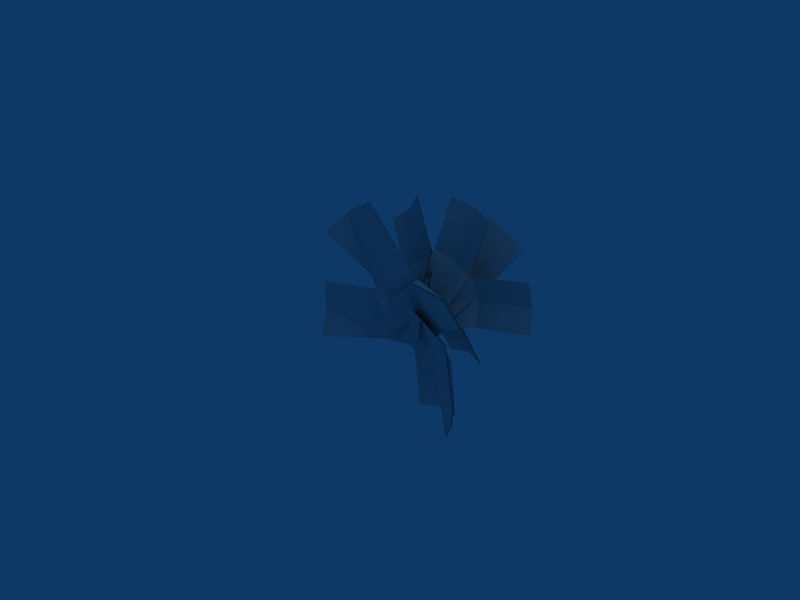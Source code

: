 # Source: farn.blend  (saved by Blender 2.49.2; exported with 4.5.12 LTS)
import bpy
from mathutils import Matrix  # noqa: F401  (used for matrix-valued properties, if any)

bpy.ops.wm.read_factory_settings(use_empty=True)
scene = bpy.context.scene
scene.name = 'Scene'

# ---- collections
col_collection_1 = bpy.data.collections.new('Collection 1'); scene.collection.children.link(col_collection_1)

# ---- materials (node trees are filled in below, after node groups)
mat_material = bpy.data.materials.new('Material')
mat_material.alpha_threshold = 0.0
mat_material.roughness = 0.5
mat_material.line_color = (0.0, 0.0, 0.0, 1.0)

# ---- material node trees

# ---- world
world_world = bpy.data.worlds.new('World'); scene.world = world_world
world_world.color = (0.05656, 0.2208, 0.4)
world_world.use_sun_shadow = False
world_world.sun_shadow_jitter_overblur = 0.0
world_world.cycles.sampling_method = 'MANUAL'
world_world.cycles.sample_map_resolution = 256

# ---- cameras
cam_camera = bpy.data.cameras.new('Camera')
cam_camera.passepartout_alpha = 0.2
cam_camera.clip_end = 100.0
cam_camera.lens = 35.0
cam_camera.ortho_scale = 7.314
cam_camera.show_passepartout = False
cam_camera.show_safe_areas = True
cam_camera.dof.focus_distance = 0.0
cam_camera.dof.aperture_fstop = 128.0

# ---- lights
light_spot = bpy.data.lights.new('Spot', 'POINT')
light_spot.transmission_factor = 0.0
light_spot.cutoff_distance = 30.0
light_spot.energy = 100.0
light_spot.shadow_buffer_clip_start = 1.001
light_spot.shadow_soft_size = 1.0
light_spot.shadow_maximum_resolution = 0.006
light_spot.use_absolute_resolution = True
light_spot.cycles.use_multiple_importance_sampling = False

# ---- meshes
me_plane_001 = bpy.data.meshes.new('Plane.001')
me_plane_001.from_pydata([(0.7175, 0.8847, -1.655), (0.4742, 0.5768, -0.05067), (-0.2802, 0.5604, -0.1674), (-0.0366, 0.8644, -1.774), (0.09055, 0.6418, -0.08056), (0.576, 0.9233, -0.7605), (0.3373, 0.9825, -1.713), (-0.1781, 0.903, -0.8787), (0.1973, 1.018, -0.8259), (0.198, 1.01, -0.8289), (-0.1774, 0.8954, -0.8817), (0.3379, 0.9749, -1.716), (0.5767, 0.9156, -0.7635), (0.09123, 0.6342, -0.08355), (-0.03593, 0.8568, -1.777), (-0.2795, 0.5527, -0.1704), (0.4749, 0.5691, -0.05365), (0.7181, 0.877, -1.658), (0.485, 1.706, -1.17), (0.3756, 0.7345, 0.00561), (-0.329, 0.7866, -0.01597), (-0.2197, 1.756, -1.195), (0.02456, 0.8069, 0.05122), (0.4325, 1.334, -0.4195), (0.137, 1.818, -1.132), (-0.2722, 1.384, -0.444), (0.08498, 1.447, -0.3896), (0.08512, 1.451, -0.3837), (-0.2721, 1.389, -0.4381), (0.1371, 1.822, -1.126), (0.4326, 1.339, -0.4136), (0.0247, 0.8117, 0.05713), (-0.2195, 1.761, -1.189), (-0.3289, 0.7914, -0.01006), (0.3757, 0.7394, 0.01152), (0.4851, 1.711, -1.164), (-1.22, 1.415, 0.9367), (-0.2578, 0.5553, -0.09502), (0.3026, 0.5584, 0.4236), (-0.6612, 1.415, 1.457), (0.05859, 0.6152, 0.1255), (-0.632, 1.132, 0.3067), (-0.9131, 1.516, 1.168), (-0.07356, 1.132, 0.8273), (-0.3315, 1.233, 0.5439), (-0.3277, 1.239, 0.5399), (-0.06977, 1.138, 0.8233), (-0.9093, 1.522, 1.164), (-0.6283, 1.138, 0.3026), (0.06238, 0.6213, 0.1214), (-0.6574, 1.421, 1.453), (0.3064, 0.5645, 0.4195), (-0.254, 0.5614, -0.09909), (-1.216, 1.421, 0.9326), (-1.374, 1.421, -0.727), (0.01973, 0.5614, -0.5075), (-0.09633, 0.5645, 0.2472), (-1.492, 1.421, 0.0272), (0.01411, 0.6213, -0.1219), (-0.5226, 1.138, -0.5928), (-1.393, 1.522, -0.3437), (-0.6415, 1.138, 0.1614), (-0.551, 1.239, -0.211), (-0.5565, 1.233, -0.2118), (-0.6469, 1.132, 0.1606), (-1.399, 1.516, -0.3446), (-0.5281, 1.132, -0.5937), (0.00862, 0.6152, -0.1228), (-1.498, 1.415, 0.02633), (-0.1018, 0.5584, 0.2463), (0.01424, 0.5553, -0.5084), (-1.379, 1.415, -0.7279), (0.1928, 1.278, 1.703), (-0.2106, 0.7063, 0.206), (0.5288, 0.673, 0.01851), (0.9326, 1.241, 1.517), (0.1523, 0.7571, 0.07186), (-0.03096, 1.166, 0.831), (0.5628, 1.365, 1.589), (0.7088, 1.129, 0.6456), (0.3409, 1.252, 0.726), (0.3402, 1.259, 0.7218), (0.7081, 1.136, 0.6414), (0.5621, 1.372, 1.585), (-0.03167, 1.173, 0.8267), (0.1516, 0.7642, 0.06763), (0.9319, 1.248, 1.513), (0.5281, 0.6801, 0.01427), (-0.2113, 0.7134, 0.2018), (0.1921, 1.285, 1.698), (1.608, 1.326, 0.7704), (0.08777, 0.7266, 0.5296), (0.2307, 0.6622, -0.2177), (1.753, 1.258, 0.02387), (0.119, 0.7608, 0.1421), (0.725, 1.197, 0.6104), (1.661, 1.397, 0.3837), (0.87, 1.13, -0.1362), (0.786, 1.267, 0.2256), (0.7903, 1.26, 0.227), (0.8743, 1.123, -0.1347), (1.665, 1.39, 0.3852), (0.7292, 1.191, 0.6118), (0.1232, 0.7539, 0.1435), (1.758, 1.251, 0.02532), (0.2349, 0.6552, -0.2162), (0.09199, 0.7197, 0.531), (1.612, 1.319, 0.7719), (-1.066, 1.711, -0.003574), (0.1054, 0.7394, -0.1555), (0.2394, 0.7914, 0.5365), (-0.9344, 1.761, 0.6892), (0.2271, 0.8117, 0.1768), (-0.3218, 1.339, -0.1175), (-0.9521, 1.822, 0.3276), (-0.1907, 1.389, 0.5753), (-0.2162, 1.451, 0.2149), (-0.2219, 1.447, 0.2163), (-0.1964, 1.384, 0.5767), (-0.9578, 1.818, 0.329), (-0.3275, 1.334, -0.1161), (0.2214, 0.8069, 0.1782), (-0.9402, 1.756, 0.6906), (0.2337, 0.7866, 0.5379), (0.09967, 0.7345, -0.1541), (-1.071, 1.706, -0.002141), (0.571, 1.706, 1.384), (8.304e-05, 0.7345, 0.3503), (0.5948, 0.7866, -0.02816), (1.167, 1.756, 1.008), (0.2646, 0.8069, 0.1152), (0.1922, 1.334, 0.7338), (0.8374, 1.818, 1.157), (0.7886, 1.384, 0.3577), (0.4626, 1.447, 0.5136), (0.4592, 1.451, 0.5088), (0.7851, 1.389, 0.3529), (0.834, 1.822, 1.152), (0.1887, 1.339, 0.729), (0.2612, 0.8117, 0.1104), (1.164, 1.761, 1.003), (0.5913, 0.7914, -0.03297), (-0.003354, 0.7394, 0.3455), (0.5675, 1.711, 1.379), (-1.283, -0.09106, -0.6514), (0.4288, 0.3381, -0.3148), (0.1295, 0.6957, 0.4265), (-1.582, 0.2623, 0.09198), (0.2715, 0.5971, 0.01466), (-0.4297, 0.5007, -0.5895), (-1.483, 0.1786, -0.3442), (-0.7287, 0.5435, 0.154), (-0.6358, 0.4521, -0.2813), (-0.6366, 0.4605, -0.2856), (-0.7295, 0.5519, 0.1496), (-1.483, 0.187, -0.3485), (-0.4305, 0.5091, -0.5938), (0.2707, 0.6055, 0.01035), (-1.582, 0.2707, 0.08766), (0.1287, 0.7041, 0.4221), (0.428, 0.3465, -0.3191), (-1.284, -0.08266, -0.6558), (-1.054, -0.08266, 1.175), (-0.1605, 0.3465, -0.3229), (0.4366, 0.7041, 0.2086), (-0.4546, 0.2707, 1.707), (0.0967, 0.6055, -0.06384), (-0.7083, 0.5091, 0.393), (-0.8319, 0.187, 1.467), (-0.109, 0.5519, 0.9249), (-0.4875, 0.4605, 0.6909), (-0.4832, 0.4521, 0.6916), (-0.1046, 0.5435, 0.9256), (-0.8276, 0.1786, 1.468), (-0.704, 0.5007, 0.3937), (0.101, 0.5971, -0.06314), (-0.4502, 0.2623, 1.708), (0.4409, 0.6957, 0.2093), (-0.1562, 0.3381, -0.3222), (-1.05, -0.09106, 1.176), (1.487, -0.01452, -0.6992), (0.2018, 0.3318, 0.3344), (-0.06184, 0.7629, -0.3808), (1.221, 0.1366, -1.416), (0.1178, 0.6198, 0.002213), (0.9587, 0.379, -0.104), (1.449, 0.0008195, -1.047), (0.6926, 0.4958, -0.8206), (0.9237, 0.352, -0.4568), (0.9287, 0.3596, -0.4541), (0.6976, 0.5034, -0.8179), (1.454, 0.008411, -1.044), (0.9637, 0.3866, -0.1013), (0.1228, 0.6274, 0.004879), (1.226, 0.1442, -1.413), (-0.05683, 0.7705, -0.3782), (0.2068, 0.3394, 0.3371), (1.492, -0.006926, -0.6965), (0.9601, -0.2521, 1.07), (-0.3213, 0.4365, 0.09607), (0.3064, 0.7116, -0.4492), (1.588, 0.01872, 0.5229), (-0.003905, 0.6534, -0.1332), (0.3159, 0.4697, 0.6889), (1.309, -0.03094, 0.8791), (0.9434, 0.43, 0.1414), (0.6692, 0.3717, 0.4989), (0.6688, 0.3634, 0.4943), (0.943, 0.4217, 0.1368), (1.308, -0.03925, 0.8745), (0.3155, 0.4614, 0.6844), (-0.004281, 0.6451, -0.1377), (1.587, 0.01041, 0.5184), (0.306, 0.7033, -0.4537), (-0.3217, 0.4282, 0.09153), (0.9597, -0.2604, 1.066)], [], [(211, 207, 210), (211, 210, 214), (213, 208, 211), (208, 207, 211), (215, 210, 209), (210, 207, 209), (208, 212, 209), (208, 209, 207), (205, 206, 204), (205, 204, 201), (198, 204, 203), (204, 206, 203), (200, 202, 205), (202, 206, 205), (202, 199, 203), (202, 203, 206), (193, 196, 192), (193, 192, 189), (195, 193, 190), (193, 189, 190), (197, 191, 192), (191, 189, 192), (190, 189, 191), (190, 191, 194), (187, 183, 186), (187, 186, 188), (180, 185, 186), (185, 188, 186), (182, 187, 184), (187, 188, 184), (184, 188, 185), (184, 185, 181), (175, 171, 174), (175, 174, 178), (177, 172, 175), (172, 171, 175), (179, 174, 173), (174, 171, 173), (172, 176, 173), (172, 173, 171), (169, 170, 168), (169, 168, 165), (162, 168, 167), (168, 170, 167), (164, 166, 169), (166, 170, 169), (166, 163, 167), (166, 167, 170), (157, 160, 156), (157, 156, 153), (159, 157, 154), (157, 153, 154), (161, 155, 156), (155, 153, 156), (154, 153, 155), (154, 155, 158), (151, 147, 150), (151, 150, 152), (144, 149, 150), (149, 152, 150), (146, 151, 148), (151, 152, 148), (148, 152, 149), (148, 149, 145), (139, 142, 138), (139, 138, 135), (141, 139, 136), (139, 135, 136), (143, 137, 138), (137, 135, 138), (136, 135, 137), (136, 137, 140), (133, 129, 132), (133, 132, 134), (126, 131, 132), (131, 134, 132), (128, 133, 130), (133, 134, 130), (130, 134, 131), (130, 131, 127), (121, 117, 120), (121, 120, 124), (123, 118, 121), (118, 117, 121), (125, 120, 119), (120, 117, 119), (118, 122, 119), (118, 119, 117), (115, 116, 114), (115, 114, 111), (108, 114, 113), (114, 116, 113), (110, 112, 115), (112, 116, 115), (112, 109, 113), (112, 113, 116), (103, 99, 102), (103, 102, 106), (105, 100, 103), (100, 99, 103), (107, 102, 101), (102, 99, 101), (100, 104, 101), (100, 101, 99), (97, 98, 96), (97, 96, 93), (90, 96, 95), (96, 98, 95), (92, 94, 97), (94, 98, 97), (94, 91, 95), (94, 95, 98), (85, 88, 84), (85, 84, 81), (87, 85, 82), (85, 81, 82), (89, 83, 84), (83, 81, 84), (82, 81, 83), (82, 83, 86), (79, 75, 78), (79, 78, 80), (72, 77, 78), (77, 80, 78), (74, 79, 76), (79, 80, 76), (76, 80, 77), (76, 77, 73), (67, 63, 66), (67, 66, 70), (69, 64, 67), (64, 63, 67), (71, 66, 65), (66, 63, 65), (64, 68, 65), (64, 65, 63), (61, 62, 60), (61, 60, 57), (54, 60, 59), (60, 62, 59), (56, 58, 61), (58, 62, 61), (58, 55, 59), (58, 59, 62), (49, 52, 48), (49, 48, 45), (51, 49, 46), (49, 45, 46), (53, 47, 48), (47, 45, 48), (46, 45, 47), (46, 47, 50), (43, 39, 42), (43, 42, 44), (36, 41, 42), (41, 44, 42), (38, 43, 40), (43, 44, 40), (40, 44, 41), (40, 41, 37), (31, 34, 30), (31, 30, 27), (33, 31, 28), (31, 27, 28), (35, 29, 30), (29, 27, 30), (28, 27, 29), (28, 29, 32), (25, 21, 24), (25, 24, 26), (18, 23, 24), (23, 26, 24), (20, 25, 22), (25, 26, 22), (22, 26, 23), (22, 23, 19), (13, 9, 12), (13, 12, 16), (15, 10, 13), (10, 9, 13), (17, 12, 11), (12, 9, 11), (10, 14, 11), (10, 11, 9), (7, 8, 6), (7, 6, 3), (0, 6, 5), (6, 8, 5), (2, 4, 7), (4, 8, 7), (4, 1, 5), (4, 5, 8)])
_uv = me_plane_001.uv_layers.new(name='UVTex')
_uv.uv.foreach_set('vector', [0.2339, 0.2721, 0.2448, 0.6256, 0.3372, 0.6181, 0.2339, 0.2721, 0.3372, 0.6181, 0.313, 0.2986, 0.1549, 0.2912, 0.1525, 0.633, 0.2339, 0.2721, 0.1525, 0.633, 0.2448, 0.6256, 0.2339, 0.2721, 0.3481, 0.9715, 0.3372, 0.6181, 0.2557, 0.979, 0.3372, 0.6181, 0.2448, 0.6256, 0.2557, 0.979, 0.1525, 0.633, 0.1634, 0.9865, 0.2557, 0.979, 0.1525, 0.633, 0.2557, 0.979, 0.2448, 0.6256, 0.1525, 0.633, 0.2448, 0.6256, 0.2557, 0.979, 0.1525, 0.633, 0.2557, 0.979, 0.1634, 0.9865, 0.3481, 0.9715, 0.2557, 0.979, 0.3372, 0.6181, 0.2557, 0.979, 0.2448, 0.6256, 0.3372, 0.6181, 0.1549, 0.2912, 0.2339, 0.2721, 0.1525, 0.633, 0.2339, 0.2721, 0.2448, 0.6256, 0.1525, 0.633, 0.2339, 0.2721, 0.313, 0.2986, 0.3372, 0.6181, 0.2339, 0.2721, 0.3372, 0.6181, 0.2448, 0.6256, 0.2339, 0.2721, 0.313, 0.2986, 0.3372, 0.6181, 0.2339, 0.2721, 0.3372, 0.6181, 0.2448, 0.6256, 0.1549, 0.2912, 0.2339, 0.2721, 0.1525, 0.633, 0.2339, 0.2721, 0.2448, 0.6256, 0.1525, 0.633, 0.3481, 0.9715, 0.2557, 0.979, 0.3372, 0.6181, 0.2557, 0.979, 0.2448, 0.6256, 0.3372, 0.6181, 0.1525, 0.633, 0.2448, 0.6256, 0.2557, 0.979, 0.1525, 0.633, 0.2557, 0.979, 0.1634, 0.9865, 0.1525, 0.633, 0.1634, 0.9865, 0.2557, 0.979, 0.1525, 0.633, 0.2557, 0.979, 0.2448, 0.6256, 0.3481, 0.9715, 0.3372, 0.6181, 0.2557, 0.979, 0.3372, 0.6181, 0.2448, 0.6256, 0.2557, 0.979, 0.1549, 0.2912, 0.1525, 0.633, 0.2339, 0.2721, 0.1525, 0.633, 0.2448, 0.6256, 0.2339, 0.2721, 0.2339, 0.2721, 0.2448, 0.6256, 0.3372, 0.6181, 0.2339, 0.2721, 0.3372, 0.6181, 0.313, 0.2986, 0.2339, 0.2721, 0.2448, 0.6256, 0.3372, 0.6181, 0.2339, 0.2721, 0.3372, 0.6181, 0.313, 0.2986, 0.1549, 0.2912, 0.1525, 0.633, 0.2339, 0.2721, 0.1525, 0.633, 0.2448, 0.6256, 0.2339, 0.2721, 0.3481, 0.9715, 0.3372, 0.6181, 0.2557, 0.979, 0.3372, 0.6181, 0.2448, 0.6256, 0.2557, 0.979, 0.1525, 0.633, 0.1634, 0.9865, 0.2557, 0.979, 0.1525, 0.633, 0.2557, 0.979, 0.2448, 0.6256, 0.1525, 0.633, 0.2448, 0.6256, 0.2557, 0.979, 0.1525, 0.633, 0.2557, 0.979, 0.1634, 0.9865, 0.3481, 0.9715, 0.2557, 0.979, 0.3372, 0.6181, 0.2557, 0.979, 0.2448, 0.6256, 0.3372, 0.6181, 0.1549, 0.2912, 0.2339, 0.2721, 0.1525, 0.633, 0.2339, 0.2721, 0.2448, 0.6256, 0.1525, 0.633, 0.2339, 0.2721, 0.313, 0.2986, 0.3372, 0.6181, 0.2339, 0.2721, 0.3372, 0.6181, 0.2448, 0.6256, 0.2339, 0.2721, 0.313, 0.2986, 0.3372, 0.6181, 0.2339, 0.2721, 0.3372, 0.6181, 0.2448, 0.6256, 0.1549, 0.2912, 0.2339, 0.2721, 0.1525, 0.633, 0.2339, 0.2721, 0.2448, 0.6256, 0.1525, 0.633, 0.3481, 0.9715, 0.2557, 0.979, 0.3372, 0.6181, 0.2557, 0.979, 0.2448, 0.6256, 0.3372, 0.6181, 0.1525, 0.633, 0.2448, 0.6256, 0.2557, 0.979, 0.1525, 0.633, 0.2557, 0.979, 0.1634, 0.9865, 0.1525, 0.633, 0.1634, 0.9865, 0.2557, 0.979, 0.1525, 0.633, 0.2557, 0.979, 0.2448, 0.6256, 0.3481, 0.9715, 0.3372, 0.6181, 0.2557, 0.979, 0.3372, 0.6181, 0.2448, 0.6256, 0.2557, 0.979, 0.1549, 0.2912, 0.1525, 0.633, 0.2339, 0.2721, 0.1525, 0.633, 0.2448, 0.6256, 0.2339, 0.2721, 0.2339, 0.2721, 0.2448, 0.6256, 0.3372, 0.6181, 0.2339, 0.2721, 0.3372, 0.6181, 0.313, 0.2986, 0.07865, 0.2871, 0.1488, 0.3094, 0.158, 0.611, 0.07865, 0.2871, 0.158, 0.611, 0.08609, 0.6185, 0.005003, 0.3053, 0.07865, 0.2871, 0.003095, 0.629, 0.07865, 0.2871, 0.08609, 0.6185, 0.003095, 0.629, 0.138, 0.9852, 0.08211, 0.9907, 0.158, 0.611, 0.08211, 0.9907, 0.08609, 0.6185, 0.158, 0.611, 0.003095, 0.629, 0.08609, 0.6185, 0.08211, 0.9907, 0.003095, 0.629, 0.08211, 0.9907, 0.01541, 0.9676, 0.002959, 0.6294, 0.0151, 0.9675, 0.0825, 0.9905, 0.002959, 0.6294, 0.0825, 0.9905, 0.08602, 0.6188, 0.1394, 0.9833, 0.1583, 0.611, 0.0825, 0.9905, 0.1583, 0.611, 0.08602, 0.6188, 0.0825, 0.9905, 0.005275, 0.3061, 0.002959, 0.6294, 0.07795, 0.2881, 0.002959, 0.6294, 0.08602, 0.6188, 0.07795, 0.2881, 0.07795, 0.2881, 0.08602, 0.6188, 0.1583, 0.611, 0.07795, 0.2881, 0.1583, 0.611, 0.1491, 0.3102, 0.07795, 0.2881, 0.08602, 0.6188, 0.1583, 0.611, 0.07795, 0.2881, 0.1583, 0.611, 0.1491, 0.3102, 0.005275, 0.3061, 0.002959, 0.6294, 0.07795, 0.2881, 0.002959, 0.6294, 0.08602, 0.6188, 0.07795, 0.2881, 0.1394, 0.9833, 0.1583, 0.611, 0.0825, 0.9905, 0.1583, 0.611, 0.08602, 0.6188, 0.0825, 0.9905, 0.002959, 0.6294, 0.0151, 0.9675, 0.0825, 0.9905, 0.002959, 0.6294, 0.0825, 0.9905, 0.08602, 0.6188, 0.003095, 0.629, 0.08609, 0.6185, 0.08211, 0.9907, 0.003095, 0.629, 0.08211, 0.9907, 0.01541, 0.9676, 0.138, 0.9852, 0.08211, 0.9907, 0.158, 0.611, 0.08211, 0.9907, 0.08609, 0.6185, 0.158, 0.611, 0.005003, 0.3053, 0.07865, 0.2871, 0.003095, 0.629, 0.07865, 0.2871, 0.08609, 0.6185, 0.003095, 0.629, 0.07865, 0.2871, 0.1488, 0.3094, 0.158, 0.611, 0.07865, 0.2871, 0.158, 0.611, 0.08609, 0.6185, 0.2337, 0.2723, 0.2448, 0.6279, 0.3379, 0.6193, 0.2337, 0.2723, 0.3379, 0.6193, 0.3135, 0.2981, 0.154, 0.2924, 0.1516, 0.6365, 0.2337, 0.2723, 0.1516, 0.6365, 0.2448, 0.6279, 0.2337, 0.2723, 0.3478, 0.9716, 0.3379, 0.6193, 0.2558, 0.9796, 0.3379, 0.6193, 0.2448, 0.6279, 0.2558, 0.9796, 0.1516, 0.6365, 0.1631, 0.9866, 0.2558, 0.9796, 0.1516, 0.6365, 0.2558, 0.9796, 0.2448, 0.6279, 0.1525, 0.633, 0.2448, 0.6256, 0.2557, 0.979, 0.1525, 0.633, 0.2557, 0.979, 0.1634, 0.9865, 0.3481, 0.9715, 0.2557, 0.979, 0.3372, 0.6181, 0.2557, 0.979, 0.2448, 0.6256, 0.3372, 0.6181, 0.1549, 0.2912, 0.2339, 0.2721, 0.1525, 0.633, 0.2339, 0.2721, 0.2448, 0.6256, 0.1525, 0.633, 0.2339, 0.2721, 0.313, 0.2986, 0.3372, 0.6181, 0.2339, 0.2721, 0.3372, 0.6181, 0.2448, 0.6256, 0.2339, 0.2721, 0.313, 0.2986, 0.3372, 0.6181, 0.2339, 0.2721, 0.3372, 0.6181, 0.2448, 0.6256, 0.1549, 0.2912, 0.2339, 0.2721, 0.1525, 0.633, 0.2339, 0.2721, 0.2448, 0.6256, 0.1525, 0.633, 0.3481, 0.9715, 0.2557, 0.979, 0.3372, 0.6181, 0.2557, 0.979, 0.2448, 0.6256, 0.3372, 0.6181, 0.1525, 0.633, 0.2448, 0.6256, 0.2557, 0.979, 0.1525, 0.633, 0.2557, 0.979, 0.1634, 0.9865, 0.1525, 0.633, 0.1634, 0.9865, 0.2557, 0.979, 0.1525, 0.633, 0.2557, 0.979, 0.2448, 0.6256, 0.3481, 0.9715, 0.3372, 0.6181, 0.2557, 0.979, 0.3372, 0.6181, 0.2448, 0.6256, 0.2557, 0.979, 0.1549, 0.2912, 0.1525, 0.633, 0.2339, 0.2721, 0.1525, 0.633, 0.2448, 0.6256, 0.2339, 0.2721, 0.2339, 0.2721, 0.2448, 0.6256, 0.3372, 0.6181, 0.2339, 0.2721, 0.3372, 0.6181, 0.313, 0.2986, 0.2339, 0.2721, 0.2448, 0.6256, 0.3372, 0.6181, 0.2339, 0.2721, 0.3372, 0.6181, 0.313, 0.2986, 0.1549, 0.2912, 0.1525, 0.633, 0.2339, 0.2721, 0.1525, 0.633, 0.2448, 0.6256, 0.2339, 0.2721, 0.3481, 0.9715, 0.3372, 0.6181, 0.2557, 0.979, 0.3372, 0.6181, 0.2448, 0.6256, 0.2557, 0.979, 0.1525, 0.633, 0.1634, 0.9865, 0.2557, 0.979, 0.1525, 0.633, 0.2557, 0.979, 0.2448, 0.6256, 0.1525, 0.633, 0.2448, 0.6256, 0.2557, 0.979, 0.1525, 0.633, 0.2557, 0.979, 0.1634, 0.9865, 0.3481, 0.9715, 0.2557, 0.979, 0.3372, 0.6181, 0.2557, 0.979, 0.2448, 0.6256, 0.3372, 0.6181, 0.1549, 0.2912, 0.2339, 0.2721, 0.1525, 0.633, 0.2339, 0.2721, 0.2448, 0.6256, 0.1525, 0.633, 0.2339, 0.2721, 0.313, 0.2986, 0.3372, 0.6181, 0.2339, 0.2721, 0.3372, 0.6181, 0.2448, 0.6256, 0.2339, 0.2721, 0.313, 0.2986, 0.3372, 0.6181, 0.2339, 0.2721, 0.3372, 0.6181, 0.2448, 0.6256, 0.1549, 0.2912, 0.2339, 0.2721, 0.1525, 0.633, 0.2339, 0.2721, 0.2448, 0.6256, 0.1525, 0.633, 0.3481, 0.9715, 0.2557, 0.979, 0.3372, 0.6181, 0.2557, 0.979, 0.2448, 0.6256, 0.3372, 0.6181, 0.1525, 0.633, 0.2448, 0.6256, 0.2557, 0.979, 0.1525, 0.633, 0.2557, 0.979, 0.1634, 0.9865, 0.1525, 0.633, 0.1634, 0.9865, 0.2557, 0.979, 0.1525, 0.633, 0.2557, 0.979, 0.2448, 0.6256, 0.3481, 0.9715, 0.3372, 0.6181, 0.2557, 0.979, 0.3372, 0.6181, 0.2448, 0.6256, 0.2557, 0.979, 0.1549, 0.2912, 0.1525, 0.633, 0.2339, 0.2721, 0.1525, 0.633, 0.2448, 0.6256, 0.2339, 0.2721, 0.2339, 0.2721, 0.2448, 0.6256, 0.3372, 0.6181, 0.2339, 0.2721, 0.3372, 0.6181, 0.313, 0.2986, 0.07865, 0.2871, 0.1488, 0.3094, 0.158, 0.611, 0.07865, 0.2871, 0.158, 0.611, 0.08609, 0.6185, 0.005003, 0.3053, 0.07865, 0.2871, 0.003095, 0.629, 0.07865, 0.2871, 0.08609, 0.6185, 0.003095, 0.629, 0.138, 0.9852, 0.08211, 0.9907, 0.158, 0.611, 0.08211, 0.9907, 0.08609, 0.6185, 0.158, 0.611, 0.003095, 0.629, 0.08609, 0.6185, 0.08211, 0.9907, 0.003095, 0.629, 0.08211, 0.9907, 0.01541, 0.9676, 0.002959, 0.6294, 0.0151, 0.9675, 0.0825, 0.9905, 0.002959, 0.6294, 0.0825, 0.9905, 0.08602, 0.6188, 0.1394, 0.9833, 0.1583, 0.611, 0.0825, 0.9905, 0.1583, 0.611, 0.08602, 0.6188, 0.0825, 0.9905, 0.005275, 0.3061, 0.002959, 0.6294, 0.07795, 0.2881, 0.002959, 0.6294, 0.08602, 0.6188, 0.07795, 0.2881, 0.07795, 0.2881, 0.08602, 0.6188, 0.1583, 0.611, 0.07795, 0.2881, 0.1583, 0.611, 0.1491, 0.3102, 0.2339, 0.2721, 0.2448, 0.6256, 0.3372, 0.6181, 0.2339, 0.2721, 0.3372, 0.6181, 0.313, 0.2986, 0.1549, 0.2912, 0.1525, 0.633, 0.2339, 0.2721, 0.1525, 0.633, 0.2448, 0.6256, 0.2339, 0.2721, 0.3481, 0.9715, 0.3372, 0.6181, 0.2557, 0.979, 0.3372, 0.6181, 0.2448, 0.6256, 0.2557, 0.979, 0.1525, 0.633, 0.1634, 0.9865, 0.2557, 0.979, 0.1525, 0.633, 0.2557, 0.979, 0.2448, 0.6256, 0.1525, 0.633, 0.2448, 0.6256, 0.2557, 0.979, 0.1525, 0.633, 0.2557, 0.979, 0.1634, 0.9865, 0.3481, 0.9715, 0.2557, 0.979, 0.3372, 0.6181, 0.2557, 0.979, 0.2448, 0.6256, 0.3372, 0.6181, 0.1549, 0.2912, 0.2339, 0.2721, 0.1525, 0.633, 0.2339, 0.2721, 0.2448, 0.6256, 0.1525, 0.633, 0.2339, 0.2721, 0.313, 0.2986, 0.3372, 0.6181, 0.2339, 0.2721, 0.3372, 0.6181, 0.2448, 0.6256])
me_plane_001.materials.append(mat_material)
me_plane_001.use_remesh_preserve_volume = False
me_plane_001.use_remesh_preserve_attributes = False
me_plane_001.use_mirror_vertex_groups = False
me_plane_001.update()

# ---- objects
ob_plane = bpy.data.objects.new('Plane', me_plane_001)
ob_lamp = bpy.data.objects.new('Lamp', light_spot)
ob_camera = bpy.data.objects.new('Camera', cam_camera)

# ---- transforms, parenting, visibility, modifiers, constraints
ob_plane.location = (0.02754, 0.02372, 0.01344)
ob_plane.lock_rotations_4d = False
ob_plane.empty_display_type = 'ARROWS'
ob_plane.color = (0.0, 0.0, 0.0, 1.0)
ob_plane.lineart.crease_threshold = 0.0
ob_lamp.location = (4.076, 1.005, 5.904)
ob_lamp.rotation_euler = (0.6503, 0.05522, 1.866)
ob_lamp.lock_rotations_4d = False
ob_lamp.empty_display_type = 'ARROWS'
ob_lamp.color = (0.0, 0.0, 0.0, 0.0)
ob_lamp.lineart.crease_threshold = 0.0
ob_camera.location = (7.481, -6.508, 5.344)
ob_camera.rotation_euler = (1.109, 0.01082, 0.8149)
ob_camera.lock_rotations_4d = False
ob_camera.empty_display_type = 'ARROWS'
ob_camera.color = (0.0, 0.0, 0.0, 0.0)
ob_camera.display_type = 'WIRE'
ob_camera.lineart.crease_threshold = 0.0

# ---- collection membership
col_collection_1.objects.link(ob_plane)
col_collection_1.objects.link(ob_lamp)
col_collection_1.objects.link(ob_camera)

# ---- scene / render settings (as saved in the file)
scene.camera = ob_camera
scene.frame_start = 1; scene.frame_end = 1; scene.frame_set(1)
scene.render.engine = 'BLENDER_EEVEE_NEXT'
scene.render.image_settings.file_format = 'JPEG'
scene.render.image_settings.color_mode = 'RGB'
scene.render.image_settings.compression = 90
scene.render.resolution_x = 800
scene.render.resolution_y = 600
scene.render.pixel_aspect_x = 100.0
scene.render.pixel_aspect_y = 100.0
scene.render.fps = 25
scene.render.dither_intensity = 0.0
scene.render.use_compositing = False
scene.render.use_sequencer = False
scene.render.bake_margin = 2
scene.render.bake_bias = 0.0
scene.render.use_stamp_time = False
scene.render.use_stamp_date = False
scene.render.use_stamp_frame = False
scene.render.use_stamp_camera = False
scene.render.use_stamp_scene = False
scene.render.use_stamp_filename = False
scene.render.use_stamp_render_time = False
scene.render.stamp_font_size = 0
scene.cycles.use_denoising = False
scene.cycles.samples = 10
scene.cycles.sampling_pattern = 'TABULATED_SOBOL'
scene.cycles.light_sampling_threshold = 0.0
scene.cycles.use_adaptive_sampling = False
scene.cycles.use_light_tree = False
scene.cycles.blur_glossy = 0.0
scene.cycles.volume_bounces = 1
scene.cycles.pixel_filter_type = 'GAUSSIAN'
scene.cycles.sample_clamp_indirect = 0.0
scene.view_settings.view_transform = 'Raw'
bpy.context.view_layer.update()
